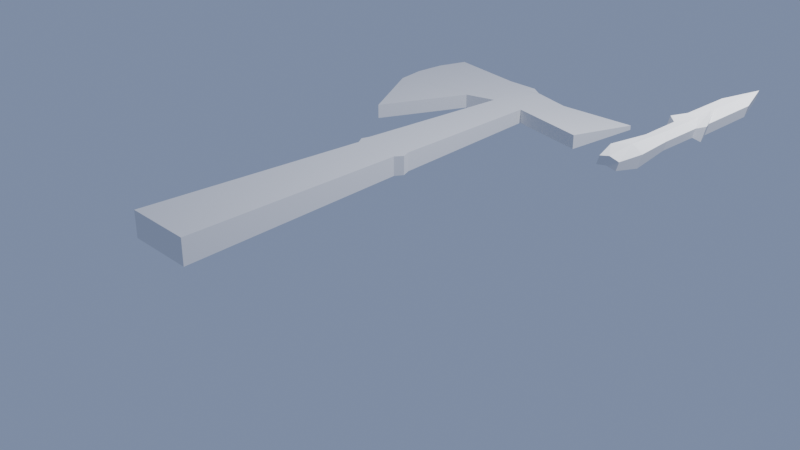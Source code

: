 # Source: knives_and_axe.blend  (saved by Blender 2.80.75; exported with 4.5.12 LTS)
import bpy
from mathutils import Matrix  # noqa: F401  (used for matrix-valued properties, if any)

bpy.ops.wm.read_factory_settings(use_empty=True)
scene = bpy.context.scene
scene.name = 'Scene'

# ---- collections
col_collection = bpy.data.collections.new('Collection'); scene.collection.children.link(col_collection)

# ---- world
world_world = bpy.data.worlds.new('World'); scene.world = world_world
world_world.use_nodes = True; world_world.node_tree.nodes.clear()
_N = world_world.node_tree.nodes; _L = world_world.node_tree.links
n0 = _N.new('ShaderNodeOutputWorld'); n0.name = 'World Output'; n0.location = (300, 300)
n1 = _N.new('ShaderNodeBackground'); n1.name = 'Background'; n1.location = (10, 300)
n1.inputs[0].default_value = (0.1798, 0.2377, 0.3694, 1.0)
_L.new(n1.outputs[0], n0.inputs[0])
n0.is_active_output = True
world_world.color = (0.05088, 0.05088, 0.05088)
world_world.use_sun_shadow = False
world_world.sun_shadow_jitter_overblur = 0.0

# ---- cameras
cam_camera = bpy.data.cameras.new('Camera')
cam_camera.clip_end = 100.0
cam_camera.ortho_scale = 7.314

# ---- lights
light_light = bpy.data.lights.new('Light', 'POINT')
light_light.transmission_factor = 0.0
light_light.energy = 1000.0
light_light.shadow_soft_size = 0.1
light_light.shadow_maximum_resolution = 0.006
light_light.use_absolute_resolution = True

# ---- meshes
me_cube_008 = bpy.data.meshes.new('Cube.008')
me_cube_008.from_pydata([(-1.0, -0.02998, -0.9787), (-1.389, -0.06647, 1.324), (-1.0, 0.02668, -1.021), (-1.389, 0.01224, 1.265), (1.0, -0.02998, -0.9787), (1.389, -0.06647, 1.324), (1.0, 0.02668, -1.021), (1.389, 0.01224, 1.265), (0.0, 0.01162, -1.022), (0.0, -0.01979, 1.785), (0.0, -0.05129, -0.9792), (0.0, -0.0827, 1.827), (-1.622, -0.05058, -0.697), (-1.622, 0.04134, -0.7662), (1.622, 0.04134, -0.7662), (1.622, -0.05058, -0.697), (-5.234e-07, -0.07265, -0.6024), (-5.234e-07, 0.02478, -0.6682), (-1.094, -0.04144, -0.1846), (-1.094, 0.02056, -0.2313), (1.094, 0.02056, -0.2313), (1.094, -0.04144, -0.1846), (1.151e-08, -0.06133, -0.04762), (1.151e-08, 0.0008195, -0.08962), (-1.871, -0.06972, 0.3981), (-1.871, 0.03632, 0.3182), (1.871, 0.03632, 0.3182), (1.871, -0.06972, 0.3981), (-5.041e-07, -0.0882, 0.8412), (-5.041e-07, 0.007957, 0.7762), (-1.127, 0.0157, 0.2905), (1.127, 0.0157, 0.2905), (1.127, -0.04819, 0.3386), (6.608e-08, -0.06671, 0.5928), (6.608e-08, -0.008161, 0.5532), (-1.127, -0.04819, 0.3386), (-1.414, -0.0584, 0.5343), (-1.414, 0.02172, 0.474), (1.414, 0.02172, 0.474), (1.414, -0.0584, 0.5343), (-3.459e-07, -0.07661, 0.8853), (-3.459e-07, -0.004743, 0.8368)], [], [(36, 1, 3, 37), (41, 9, 7, 38), (38, 7, 5, 39), (40, 11, 1, 36), (8, 6, 4, 10), (9, 3, 1, 11), (7, 9, 11, 5), (2, 8, 10, 0), (39, 5, 11, 40), (37, 3, 9, 41), (2, 13, 17, 8), (4, 15, 16, 10), (10, 16, 12, 0), (6, 14, 15, 4), (8, 17, 14, 6), (0, 12, 13, 2), (13, 19, 23, 17), (15, 21, 22, 16), (16, 22, 18, 12), (14, 20, 21, 15), (17, 23, 20, 14), (12, 18, 19, 13), (30, 25, 29, 34), (32, 27, 28, 33), (33, 28, 24, 35), (31, 26, 27, 32), (34, 29, 26, 31), (35, 24, 25, 30), (18, 35, 30, 19), (23, 34, 31, 20), (20, 31, 32, 21), (22, 33, 35, 18), (21, 32, 33, 22), (19, 30, 34, 23), (25, 37, 41, 29), (27, 39, 40, 28), (28, 40, 36, 24), (26, 38, 39, 27), (29, 41, 38, 26), (24, 36, 37, 25)])
_uv = me_cube_008.uv_layers.new(name='UVMap')
_uv.uv.foreach_set('vector', [0.5396, 0.0, 0.625, 0.0, 0.625, 0.25, 0.5396, 0.25, 0.5396, 0.375, 0.625, 0.375, 0.625, 0.5, 0.5396, 0.5, 0.5396, 0.5, 0.625, 0.5, 0.625, 0.75, 0.5396, 0.75, 0.5396, 0.875, 0.625, 0.875, 0.625, 1.0, 0.5396, 1.0, 0.25, 0.5, 0.375, 0.5, 0.375, 0.75, 0.25, 0.75, 0.75, 0.5, 0.875, 0.5, 0.875, 0.75, 0.75, 0.75, 0.625, 0.5, 0.75, 0.5, 0.75, 0.75, 0.625, 0.75, 0.125, 0.5, 0.25, 0.5, 0.25, 0.75, 0.125, 0.75, 0.5396, 0.75, 0.625, 0.75, 0.625, 0.875, 0.5396, 0.875, 0.5396, 0.25, 0.625, 0.25, 0.625, 0.375, 0.5396, 0.375, 0.375, 0.25, 0.4055, 0.25, 0.4055, 0.375, 0.375, 0.375, 0.375, 0.75, 0.4055, 0.75, 0.4055, 0.875, 0.375, 0.875, 0.375, 0.875, 0.4055, 0.875, 0.4055, 1.0, 0.375, 1.0, 0.375, 0.5, 0.4055, 0.5, 0.4055, 0.75, 0.375, 0.75, 0.375, 0.375, 0.4055, 0.375, 0.4055, 0.5, 0.375, 0.5, 0.375, 0.0, 0.4055, 0.0, 0.4055, 0.25, 0.375, 0.25, 0.4055, 0.25, 0.46, 0.25, 0.46, 0.375, 0.4055, 0.375, 0.4055, 0.75, 0.46, 0.75, 0.46, 0.875, 0.4055, 0.875, 0.4055, 0.875, 0.46, 0.875, 0.46, 1.0, 0.4055, 1.0, 0.4055, 0.5, 0.46, 0.5, 0.46, 0.75, 0.4055, 0.75, 0.4055, 0.375, 0.46, 0.375, 0.46, 0.5, 0.4055, 0.5, 0.4055, 0.0, 0.46, 0.0, 0.46, 0.25, 0.4055, 0.25, 0.5171, 0.25, 0.528, 0.25, 0.528, 0.375, 0.5171, 0.375, 0.5171, 0.75, 0.528, 0.75, 0.528, 0.875, 0.5171, 0.875, 0.5171, 0.875, 0.528, 0.875, 0.528, 1.0, 0.5171, 1.0, 0.5171, 0.5, 0.528, 0.5, 0.528, 0.75, 0.5171, 0.75, 0.5171, 0.375, 0.528, 0.375, 0.528, 0.5, 0.5171, 0.5, 0.5171, 0.0, 0.528, 0.0, 0.528, 0.25, 0.5171, 0.25, 0.46, 0.0, 0.5171, 0.0, 0.5171, 0.25, 0.46, 0.25, 0.46, 0.375, 0.5171, 0.375, 0.5171, 0.5, 0.46, 0.5, 0.46, 0.5, 0.5171, 0.5, 0.5171, 0.75, 0.46, 0.75, 0.46, 0.875, 0.5171, 0.875, 0.5171, 1.0, 0.46, 1.0, 0.46, 0.75, 0.5171, 0.75, 0.5171, 0.875, 0.46, 0.875, 0.46, 0.25, 0.5171, 0.25, 0.5171, 0.375, 0.46, 0.375, 0.528, 0.25, 0.5396, 0.25, 0.5396, 0.375, 0.528, 0.375, 0.528, 0.75, 0.5396, 0.75, 0.5396, 0.875, 0.528, 0.875, 0.528, 0.875, 0.5396, 0.875, 0.5396, 1.0, 0.528, 1.0, 0.528, 0.5, 0.5396, 0.5, 0.5396, 0.75, 0.528, 0.75, 0.528, 0.375, 0.5396, 0.375, 0.5396, 0.5, 0.528, 0.5, 0.528, 0.0, 0.5396, 0.0, 0.5396, 0.25, 0.528, 0.25])
me_cube_008.use_remesh_preserve_volume = False
me_cube_008.use_remesh_preserve_attributes = False
me_cube_008.use_mirror_vertex_groups = False
me_cube_008.update()
me_cube_009 = bpy.data.meshes.new('Cube.009')
me_cube_009.from_pydata([(-1.0, -1.0, 0.7236), (-1.0, -1.0, 0.9853), (-0.6277, 0.9858, 0.8314), (-0.6277, 0.9858, 0.8775), (1.0, -1.0, 0.7236), (1.0, -1.0, 0.9853), (1.0, 0.9092, 0.8314), (1.0, 0.9092, 0.8775), (-0.5566, 0.7082, 0.7816), (-0.5566, 0.7082, 0.9273), (0.5566, 0.7019, 0.7816), (0.5566, 0.7019, 0.9273), (-0.859, -0.006126, 0.7574), (0.859, -0.006126, 0.9515), (-0.859, -0.006126, 0.9515), (0.859, -0.006126, 0.7574), (-0.7068, -0.03881, 0.7563), (0.7068, -0.03881, 0.9526), (-0.7068, -0.03881, 0.9526), (0.7068, -0.03881, 0.7563), (-0.7959, 0.02986, 0.9503), (0.7563, 0.02986, 0.7586), (-0.7959, 0.02986, 0.7586), (0.7563, 0.02986, 0.9503), (3.368, 0.9298, 0.8775), (3.368, 0.9298, 0.8314), (2.925, 0.638, 0.7816), (2.925, 0.638, 0.9273), (-2.647, 0.3098, 0.9273), (-4.02, 1.033, 0.8775), (-4.02, 1.033, 0.8314), (-2.647, 0.3098, 0.7816), (-0.6675, 0.7812, 0.9148), (-0.7783, 0.8541, 0.9024), (-0.8892, 0.9271, 0.89), (0.6675, 0.7566, 0.7941), (0.7783, 0.8114, 0.8065), (0.8892, 0.8661, 0.819), (-0.8892, 0.9271, 0.819), (-0.7783, 0.8541, 0.8065), (-0.6675, 0.7812, 0.7941), (0.8892, 0.8661, 0.89), (0.7783, 0.8114, 0.9024), (0.6675, 0.7566, 0.9148), (3.036, 0.7109, 0.7941), (3.147, 0.7839, 0.8065), (3.258, 0.8568, 0.819), (3.258, 0.8568, 0.89), (3.147, 0.7839, 0.9024), (3.036, 0.7109, 0.9148), (-4.01, 0.6303, 0.9148), (-4.223, 0.7646, 0.9024), (-4.232, 0.8989, 0.89), (-4.232, 0.8989, 0.819), (-4.223, 0.7646, 0.8065), (-4.01, 0.6303, 0.7941), (-1.607, 0.9848, 0.8314), (-1.607, 0.9848, 0.8775), (-1.455, 0.671, 0.7816), (-1.455, 0.671, 0.9273), (-1.34, 0.7508, 0.9148), (-1.471, 0.8361, 0.9024), (-1.561, 0.9214, 0.89), (-1.561, 0.9214, 0.819), (-1.471, 0.8361, 0.8065), (-1.34, 0.7508, 0.7941), (-0.2576, 0.9539, 0.8314), (-0.2576, 0.9539, 0.8775), (-0.3602, -1.0, 0.7236), (-0.3602, -1.0, 0.9853), (-0.2005, 0.7082, 0.9273), (-0.2005, 0.7082, 0.7816), (-0.3094, -0.006126, 0.9515), (-0.3094, -0.006126, 0.7574), (-0.2546, -0.03881, 0.9526), (-0.2546, -0.03881, 0.7563), (-0.2994, 0.02986, 0.7586), (-0.2994, 0.02986, 0.9503), (-0.3203, 0.9271, 0.819), (-0.2804, 0.8541, 0.8065), (-0.2404, 0.7812, 0.7941), (-0.3203, 0.9271, 0.89), (-0.2804, 0.8541, 0.9024), (-0.2404, 0.7812, 0.9148)], [], [(57, 56, 30, 29), (66, 67, 7, 6), (19, 17, 5, 4), (68, 69, 1, 0), (75, 19, 4, 68), (74, 18, 1, 69), (83, 32, 9, 70), (80, 35, 10, 71), (6, 7, 24, 25), (22, 20, 9, 8), (16, 18, 14, 12), (77, 20, 14, 72), (76, 21, 15, 73), (21, 23, 13, 15), (0, 1, 18, 16), (72, 14, 18, 74), (73, 15, 19, 75), (15, 13, 17, 19), (10, 11, 23, 21), (71, 10, 21, 76), (70, 9, 20, 77), (12, 14, 20, 22), (44, 49, 27, 26), (43, 11, 27, 49), (37, 6, 25, 46), (11, 10, 26, 27), (53, 52, 29, 30), (65, 58, 31, 55), (58, 59, 28, 31), (62, 57, 29, 52), (59, 60, 50, 28), (60, 61, 51, 50), (61, 62, 52, 51), (56, 63, 53, 30), (63, 64, 54, 53), (64, 65, 55, 54), (31, 28, 50, 55), (55, 50, 51, 54), (54, 51, 52, 53), (10, 35, 44, 26), (35, 36, 45, 44), (36, 37, 46, 45), (7, 41, 47, 24), (41, 42, 48, 47), (42, 43, 49, 48), (25, 24, 47, 46), (46, 47, 48, 45), (45, 48, 49, 44), (66, 6, 37, 78), (78, 37, 36, 79), (79, 36, 35, 80), (67, 3, 34, 81), (81, 34, 33, 82), (82, 33, 32, 83), (39, 40, 65, 64), (38, 39, 64, 63), (2, 38, 63, 56), (33, 34, 62, 61), (32, 33, 61, 60), (9, 32, 60, 59), (34, 3, 57, 62), (8, 9, 59, 58), (40, 8, 58, 65), (3, 2, 56, 57), (42, 82, 83, 43), (41, 81, 82, 42), (7, 67, 81, 41), (39, 79, 80, 40), (38, 78, 79, 39), (2, 66, 78, 38), (11, 70, 77, 23), (8, 71, 76, 22), (12, 73, 75, 16), (13, 72, 74, 17), (22, 76, 73, 12), (23, 77, 72, 13), (40, 80, 71, 8), (43, 83, 70, 11), (17, 74, 69, 5), (16, 75, 68, 0), (4, 5, 69, 68), (2, 3, 67, 66)])
_uv = me_cube_009.uv_layers.new(name='UVMap')
_uv.uv.foreach_set('vector', [0.625, 0.25, 0.375, 0.25, 0.375, 0.25, 0.625, 0.25, 0.375, 0.33, 0.625, 0.33, 0.625, 0.5, 0.375, 0.5, 0.375, 0.6299, 0.625, 0.6299, 0.625, 0.75, 0.375, 0.75, 0.375, 0.92, 0.625, 0.92, 0.625, 1.0, 0.375, 1.0, 0.205, 0.6299, 0.375, 0.6299, 0.375, 0.75, 0.205, 0.75, 0.795, 0.6299, 0.875, 0.6299, 0.875, 0.75, 0.795, 0.75, 0.795, 0.5274, 0.875, 0.5274, 0.875, 0.5365, 0.795, 0.5365, 0.205, 0.5274, 0.375, 0.5274, 0.375, 0.5365, 0.205, 0.5365, 0.375, 0.5, 0.625, 0.5, 0.625, 0.5, 0.375, 0.5, 0.375, 0.1286, 0.625, 0.1286, 0.625, 0.2135, 0.375, 0.2135, 0.375, 0.1201, 0.625, 0.1201, 0.625, 0.1242, 0.375, 0.1242, 0.795, 0.6214, 0.875, 0.6214, 0.875, 0.6258, 0.795, 0.6258, 0.205, 0.6214, 0.375, 0.6214, 0.375, 0.6258, 0.205, 0.6258, 0.375, 0.6214, 0.625, 0.6214, 0.625, 0.6258, 0.375, 0.6258, 0.375, 0.0, 0.625, 0.0, 0.625, 0.1201, 0.375, 0.1201, 0.795, 0.6258, 0.875, 0.6258, 0.875, 0.6299, 0.795, 0.6299, 0.205, 0.6258, 0.375, 0.6258, 0.375, 0.6299, 0.205, 0.6299, 0.375, 0.6258, 0.625, 0.6258, 0.625, 0.6299, 0.375, 0.6299, 0.375, 0.5365, 0.625, 0.5365, 0.625, 0.6214, 0.375, 0.6214, 0.205, 0.5365, 0.375, 0.5365, 0.375, 0.6214, 0.205, 0.6214, 0.795, 0.5365, 0.875, 0.5365, 0.875, 0.6214, 0.795, 0.6214, 0.375, 0.1242, 0.625, 0.1242, 0.625, 0.1286, 0.375, 0.1286, 0.375, 0.5274, 0.625, 0.5274, 0.625, 0.5365, 0.375, 0.5365, 0.625, 0.5274, 0.625, 0.5365, 0.625, 0.5365, 0.625, 0.5274, 0.375, 0.5091, 0.375, 0.5, 0.375, 0.5, 0.375, 0.5091, 0.625, 0.5365, 0.375, 0.5365, 0.375, 0.5365, 0.625, 0.5365, 0.375, 0.2409, 0.625, 0.2409, 0.625, 0.25, 0.375, 0.25, 0.125, 0.5274, 0.125, 0.5365, 0.125, 0.5365, 0.125, 0.5274, 0.375, 0.2135, 0.625, 0.2135, 0.625, 0.2135, 0.375, 0.2135, 0.875, 0.5091, 0.875, 0.5, 0.875, 0.5, 0.875, 0.5091, 0.875, 0.5365, 0.875, 0.5274, 0.875, 0.5274, 0.875, 0.5365, 0.875, 0.5274, 0.875, 0.5182, 0.875, 0.5182, 0.875, 0.5274, 0.875, 0.5182, 0.875, 0.5091, 0.875, 0.5091, 0.875, 0.5182, 0.125, 0.5, 0.125, 0.5091, 0.125, 0.5091, 0.125, 0.5, 0.125, 0.5091, 0.125, 0.5182, 0.125, 0.5182, 0.125, 0.5091, 0.125, 0.5182, 0.125, 0.5274, 0.125, 0.5274, 0.125, 0.5182, 0.375, 0.2135, 0.625, 0.2135, 0.625, 0.2226, 0.375, 0.2226, 0.375, 0.2226, 0.625, 0.2226, 0.625, 0.2318, 0.375, 0.2318, 0.375, 0.2318, 0.625, 0.2318, 0.625, 0.2409, 0.375, 0.2409, 0.375, 0.5365, 0.375, 0.5274, 0.375, 0.5274, 0.375, 0.5365, 0.375, 0.5274, 0.375, 0.5182, 0.375, 0.5182, 0.375, 0.5274, 0.375, 0.5182, 0.375, 0.5091, 0.375, 0.5091, 0.375, 0.5182, 0.625, 0.5, 0.625, 0.5091, 0.625, 0.5091, 0.625, 0.5, 0.625, 0.5091, 0.625, 0.5182, 0.625, 0.5182, 0.625, 0.5091, 0.625, 0.5182, 0.625, 0.5274, 0.625, 0.5274, 0.625, 0.5182, 0.375, 0.5, 0.625, 0.5, 0.625, 0.5091, 0.375, 0.5091, 0.375, 0.5091, 0.625, 0.5091, 0.625, 0.5182, 0.375, 0.5182, 0.375, 0.5182, 0.625, 0.5182, 0.625, 0.5274, 0.375, 0.5274, 0.205, 0.5, 0.375, 0.5, 0.375, 0.5091, 0.205, 0.5091, 0.205, 0.5091, 0.375, 0.5091, 0.375, 0.5182, 0.205, 0.5182, 0.205, 0.5182, 0.375, 0.5182, 0.375, 0.5274, 0.205, 0.5274, 0.795, 0.5, 0.875, 0.5, 0.875, 0.5091, 0.795, 0.5091, 0.795, 0.5091, 0.875, 0.5091, 0.875, 0.5182, 0.795, 0.5182, 0.795, 0.5182, 0.875, 0.5182, 0.875, 0.5274, 0.795, 0.5274, 0.125, 0.5182, 0.125, 0.5274, 0.125, 0.5274, 0.125, 0.5182, 0.125, 0.5091, 0.125, 0.5182, 0.125, 0.5182, 0.125, 0.5091, 0.125, 0.5, 0.125, 0.5091, 0.125, 0.5091, 0.125, 0.5, 0.875, 0.5182, 0.875, 0.5091, 0.875, 0.5091, 0.875, 0.5182, 0.875, 0.5274, 0.875, 0.5182, 0.875, 0.5182, 0.875, 0.5274, 0.875, 0.5365, 0.875, 0.5274, 0.875, 0.5274, 0.875, 0.5365, 0.875, 0.5091, 0.875, 0.5, 0.875, 0.5, 0.875, 0.5091, 0.375, 0.2135, 0.625, 0.2135, 0.625, 0.2135, 0.375, 0.2135, 0.125, 0.5274, 0.125, 0.5365, 0.125, 0.5365, 0.125, 0.5274, 0.625, 0.25, 0.375, 0.25, 0.375, 0.25, 0.625, 0.25, 0.625, 0.5182, 0.795, 0.5182, 0.795, 0.5274, 0.625, 0.5274, 0.625, 0.5091, 0.795, 0.5091, 0.795, 0.5182, 0.625, 0.5182, 0.625, 0.5, 0.795, 0.5, 0.795, 0.5091, 0.625, 0.5091, 0.125, 0.5182, 0.205, 0.5182, 0.205, 0.5274, 0.125, 0.5274, 0.125, 0.5091, 0.205, 0.5091, 0.205, 0.5182, 0.125, 0.5182, 0.125, 0.5, 0.205, 0.5, 0.205, 0.5091, 0.125, 0.5091, 0.625, 0.5365, 0.795, 0.5365, 0.795, 0.6214, 0.625, 0.6214, 0.125, 0.5365, 0.205, 0.5365, 0.205, 0.6214, 0.125, 0.6214, 0.125, 0.6258, 0.205, 0.6258, 0.205, 0.6299, 0.125, 0.6299, 0.625, 0.6258, 0.795, 0.6258, 0.795, 0.6299, 0.625, 0.6299, 0.125, 0.6214, 0.205, 0.6214, 0.205, 0.6258, 0.125, 0.6258, 0.625, 0.6214, 0.795, 0.6214, 0.795, 0.6258, 0.625, 0.6258, 0.125, 0.5274, 0.205, 0.5274, 0.205, 0.5365, 0.125, 0.5365, 0.625, 0.5274, 0.795, 0.5274, 0.795, 0.5365, 0.625, 0.5365, 0.625, 0.6299, 0.795, 0.6299, 0.795, 0.75, 0.625, 0.75, 0.125, 0.6299, 0.205, 0.6299, 0.205, 0.75, 0.125, 0.75, 0.375, 0.75, 0.625, 0.75, 0.625, 0.92, 0.375, 0.92, 0.375, 0.25, 0.625, 0.25, 0.625, 0.33, 0.375, 0.33])
me_cube_009.use_remesh_preserve_volume = False
me_cube_009.use_remesh_preserve_attributes = False
me_cube_009.use_mirror_vertex_groups = False
me_cube_009.update()

# ---- objects
ob_light = bpy.data.objects.new('Light', light_light)
ob_camera = bpy.data.objects.new('Camera', cam_camera)
ob_empty = bpy.data.objects.new('Empty', None)
ob_cube = bpy.data.objects.new('Cube', me_cube_008)
ob_cube_001 = bpy.data.objects.new('Cube.001', me_cube_009)

# ---- transforms, parenting, visibility, modifiers, constraints
ob_light.location = (4.076, 1.005, 5.904)
ob_light.rotation_euler = (0.6503, 0.05522, 1.866)
ob_light.lock_rotations_4d = False
ob_light.empty_display_type = 'ARROWS'
ob_light.color = (0.0, 0.0, 0.0, 0.0)
ob_light.lineart.crease_threshold = 0.0
ob_camera.location = (7.359, -6.926, 4.958)
ob_camera.rotation_euler = (1.109, 0.0, 0.8149)
ob_camera.lock_rotations_4d = False
ob_camera.empty_display_type = 'ARROWS'
ob_camera.color = (0.0, 0.0, 0.0, 0.0)
ob_camera.display_type = 'WIRE'
ob_camera.lineart.crease_threshold = 0.0
ob_empty.location = (0.0, 0.0, 0.0)
ob_empty.rotation_euler = (-0.001538, -0.02161, -0.0003292)
ob_empty.empty_display_type = 'IMAGE'
ob_empty.empty_display_size = 5.0
ob_empty.empty_image_side = 'FRONT'
ob_empty.lineart.crease_threshold = 0.0
ob_cube.location = (3.241, -0.4035, 1.935)
ob_cube.rotation_euler = (-1.587, -0.0, 0.0)
ob_cube.scale = (0.08312, 1.0, 0.6888)
ob_cube.lineart.crease_threshold = 0.0
ob_cube_001.location = (0.186, -0.3774, 0.0)
ob_cube_001.scale = (0.3458, 2.476, 1.0)
ob_cube_001.lineart.crease_threshold = 0.0

# ---- collection membership
col_collection.objects.link(ob_light)
col_collection.objects.link(ob_camera)
col_collection.objects.link(ob_empty)
col_collection.objects.link(ob_cube)
col_collection.objects.link(ob_cube_001)

# ---- scene / render settings (as saved in the file)
scene.camera = ob_camera
scene.frame_start = 1; scene.frame_end = 250; scene.frame_set(1)
scene.render.engine = 'BLENDER_EEVEE_NEXT'
scene.cycles.use_denoising = False
scene.cycles.samples = 128
scene.cycles.sampling_pattern = 'TABULATED_SOBOL'
scene.cycles.use_adaptive_sampling = False
scene.cycles.use_light_tree = False
scene.view_settings.view_transform = 'Filmic'
bpy.context.view_layer.update()
